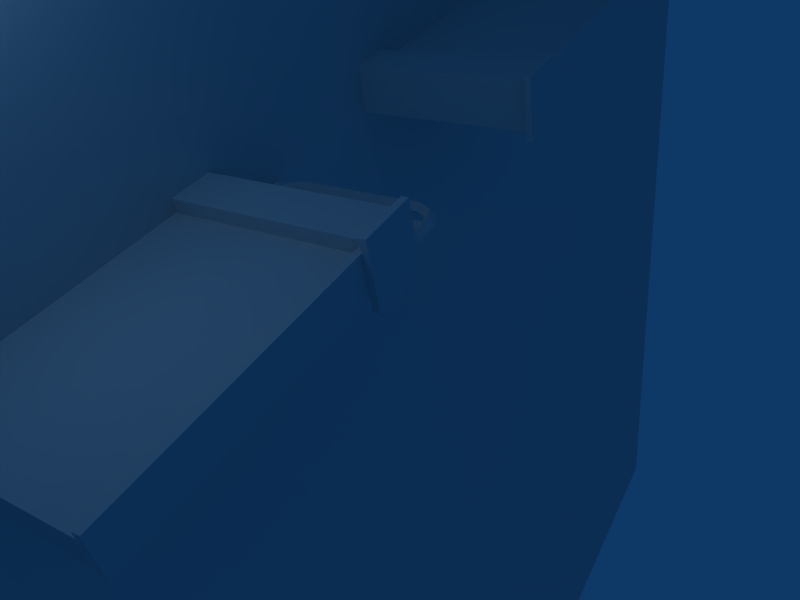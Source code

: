 # Source: stage1.blend  (saved by Blender 2.49.2; exported with 4.5.12 LTS)
import bpy
from mathutils import Matrix  # noqa: F401  (used for matrix-valued properties, if any)

bpy.ops.wm.read_factory_settings(use_empty=True)
scene = bpy.context.scene
scene.name = 'Scene'

# ---- collections
col_collection_1 = bpy.data.collections.new('Collection 1'); scene.collection.children.link(col_collection_1)

# ---- materials (node trees are filled in below, after node groups)
mat_material = bpy.data.materials.new('Material')
mat_material.alpha_threshold = 0.0
mat_material.roughness = 0.5
mat_material.line_color = (0.0, 0.0, 0.0, 1.0)
mat_material_001 = bpy.data.materials.new('Material.001')
mat_material_001.alpha_threshold = 0.0
mat_material_001.roughness = 0.5
mat_material_001.line_color = (0.0, 0.0, 0.0, 1.0)
mat_material_002 = bpy.data.materials.new('Material.002')
mat_material_002.alpha_threshold = 0.0
mat_material_002.roughness = 0.5
mat_material_002.line_color = (0.0, 0.0, 0.0, 1.0)
mat_material_004 = bpy.data.materials.new('Material.004')
mat_material_004.alpha_threshold = 0.0
mat_material_004.roughness = 0.5
mat_material_004.line_color = (0.0, 0.0, 0.0, 1.0)
mat_material_005 = bpy.data.materials.new('Material.005')
mat_material_005.alpha_threshold = 0.0
mat_material_005.roughness = 0.5
mat_material_005.line_color = (0.0, 0.0, 0.0, 1.0)

# ---- material node trees

# ---- world
world_world = bpy.data.worlds.new('World'); scene.world = world_world
world_world.color = (0.05656, 0.2208, 0.4)
world_world.use_sun_shadow = False
world_world.sun_shadow_jitter_overblur = 0.0
world_world.cycles.sampling_method = 'MANUAL'
world_world.cycles.sample_map_resolution = 256

# ---- cameras
cam_camera = bpy.data.cameras.new('Camera')
cam_camera.passepartout_alpha = 0.2
cam_camera.clip_end = 100.0
cam_camera.lens = 35.0
cam_camera.ortho_scale = 7.314
cam_camera.show_passepartout = False
cam_camera.show_safe_areas = True
cam_camera.dof.focus_distance = 0.0
cam_camera.dof.aperture_fstop = 128.0

# ---- lights
light_spot = bpy.data.lights.new('Spot', 'POINT')
light_spot.transmission_factor = 0.0
light_spot.cutoff_distance = 30.0
light_spot.energy = 100.0
light_spot.shadow_buffer_clip_start = 1.001
light_spot.shadow_soft_size = 1.0
light_spot.shadow_maximum_resolution = 0.006
light_spot.use_absolute_resolution = True
light_spot.cycles.use_multiple_importance_sampling = False

# ---- meshes
me_plane = bpy.data.meshes.new('Plane')
me_plane.from_pydata([(1.0, 1.0, 0.0), (1.0, -1.0, 0.0), (-1.0, -1.0, 0.0), (-1.0, 1.0, 0.0)], [], [(0, 3, 2, 1)])
_uv = me_plane.uv_layers.new(name='UVTex')
_uv.uv.foreach_set('vector', [5.96e-08, 0.0, 1.0, 0.0, 1.0, 1.0, 0.0, 1.0])
me_plane.use_remesh_preserve_volume = False
me_plane.use_remesh_preserve_attributes = False
me_plane.use_mirror_vertex_groups = False
me_plane.update()
me_gate = bpy.data.meshes.new('gate')
me_gate.from_pydata([(0.1, 2.4, 0.008579), (0.008579, 2.4, 0.1), (0.1914, 2.4, 0.1), (0.1, 2.4, 0.1914), (0.2, 2.6, 0.1914), (0.2575, 2.525, 0.1), (0.1475, 2.67, 0.1), (0.2, 2.6, 0.008579), (0.4, 2.7, 0.008579), (0.4, 2.791, 0.1), (0.4, 2.609, 0.1), (0.4, 2.7, 0.1914), (3.6, 2.7, 0.1914), (3.6, 2.609, 0.1), (3.6, 2.791, 0.1), (3.6, 2.7, 0.008579), (3.8, 2.6, 0.008579), (3.852, 2.67, 0.1), (3.743, 2.525, 0.1), (3.8, 2.6, 0.1914), (3.9, 2.4, 0.1914), (3.809, 2.4, 0.1), (3.991, 2.4, 0.1), (3.9, 2.4, 0.008579), (3.9, 0.5, 0.008579), (3.991, 0.5, 0.1), (3.809, 0.5, 0.1), (3.9, 0.5, 0.1914), (3.8, 0.3, 0.1914), (3.743, 0.375, 0.1), (3.852, 0.23, 0.1), (3.8, 0.3, 0.008579), (3.6, 0.2, 0.008579), (3.6, 0.1086, 0.1), (3.6, 0.2914, 0.1), (3.6, 0.2, 0.1914), (0.4, 0.2, 0.1914), (0.4, 0.2914, 0.1), (0.4, 0.1086, 0.1), (0.4, 0.2, 0.008579), (0.2, 0.3, 0.008579), (0.1475, 0.23, 0.1), (0.2575, 0.375, 0.1), (0.2, 0.3, 0.1914), (0.1, 0.5, 0.1914), (0.1914, 0.5, 0.1), (0.008579, 0.5, 0.1), (0.1, 0.5, 0.008579), (1.0, 0.1944, 0.008579), (0.9086, 0.1944, 0.1), (1.091, 0.1944, 0.1), (1.0, 0.1944, 0.1914), (1.0, 2.706, 0.1914), (1.091, 2.706, 0.1), (0.9086, 2.706, 0.1), (1.0, 2.706, 0.008579), (2.0, 2.706, 0.008579), (1.909, 2.706, 0.1), (2.091, 2.706, 0.1), (2.0, 2.706, 0.1914), (2.0, 0.1944, 0.1914), (2.091, 0.1944, 0.1), (1.909, 0.1944, 0.1), (2.0, 0.1944, 0.008579), (3.0, 0.1944, 0.008579), (2.909, 0.1944, 0.1), (3.091, 0.1944, 0.1), (3.0, 0.1944, 0.1914), (3.0, 2.706, 0.1914), (3.091, 2.706, 0.1), (2.909, 2.706, 0.1), (3.0, 2.706, 0.008579), (3.5, 2.706, 0.008579), (3.409, 2.706, 0.1), (3.591, 2.706, 0.1), (3.5, 2.706, 0.1914), (3.5, 0.1944, 0.1914), (3.591, 0.1944, 0.1), (3.409, 0.1944, 0.1), (3.5, 0.1944, 0.008579), (2.5, 0.1944, 0.008579), (2.409, 0.1944, 0.1), (2.591, 0.1944, 0.1), (2.5, 0.1944, 0.1914), (2.5, 2.706, 0.1914), (2.591, 2.706, 0.1), (2.409, 2.706, 0.1), (2.5, 2.706, 0.008579), (1.5, 2.706, 0.008579), (1.409, 2.706, 0.1), (1.591, 2.706, 0.1), (1.5, 2.706, 0.1914), (1.5, 0.1944, 0.1914), (1.591, 0.1944, 0.1), (1.409, 0.1944, 0.1), (1.5, 0.1944, 0.008579), (0.5, 0.1944, 0.008579), (0.4086, 0.1944, 0.1), (0.5914, 0.1944, 0.1), (0.5, 0.1944, 0.1914), (0.5, 2.706, 0.1914), (0.5914, 2.706, 0.1), (0.4086, 2.706, 0.1), (0.5, 2.706, 0.008579), (0.327, 0.1785, 0.04938), (0.3563, 0.1078, 0.04938), (0.327, 0.03708, 0.04938), (0.2563, 0.007793, 0.04938), (0.1856, 0.03708, 0.04938), (0.1563, 0.1078, 0.04938), (0.1856, 0.1785, 0.04938), (0.2563, 0.2078, 0.04938), (0.327, 0.1785, 0.1494), (0.3563, 0.1078, 0.1494), (0.327, 0.03708, 0.1494), (0.2563, 0.007793, 0.1494), (0.1856, 0.03708, 0.1494), (0.1563, 0.1078, 0.1494), (0.1856, 0.1785, 0.1494), (0.2563, 0.2078, 0.1494), (0.2563, 0.1078, 0.04938), (0.2563, 0.1078, 0.1494), (3.769, 0.1191, 0.1494), (3.769, 0.1191, 0.04938), (3.769, 0.2191, 0.1494), (3.698, 0.1898, 0.1494), (3.669, 0.1191, 0.1494), (3.698, 0.04836, 0.1494), (3.769, 0.01907, 0.1494), (3.84, 0.04836, 0.1494), (3.869, 0.1191, 0.1494), (3.84, 0.1898, 0.1494), (3.769, 0.2191, 0.04938), (3.698, 0.1898, 0.04938), (3.669, 0.1191, 0.04938), (3.698, 0.04836, 0.04938), (3.769, 0.01907, 0.04938), (3.84, 0.04836, 0.04938), (3.869, 0.1191, 0.04938), (3.84, 0.1898, 0.04938)], [], [(0, 47, 46, 1), (2, 3, 44, 45), (0, 2, 45, 47), (46, 44, 3, 1), (3, 2, 5, 4), (1, 3, 4, 6), (2, 0, 7, 5), (0, 1, 6, 7), (7, 6, 9, 8), (5, 7, 8, 10), (6, 4, 11, 9), (4, 5, 10, 11), (11, 10, 13, 12), (9, 11, 12, 14), (10, 8, 15, 13), (8, 9, 14, 15), (15, 14, 17, 16), (13, 15, 16, 18), (14, 12, 19, 17), (12, 13, 18, 19), (19, 18, 21, 20), (17, 19, 20, 22), (18, 16, 23, 21), (16, 17, 22, 23), (23, 22, 25, 24), (21, 23, 24, 26), (22, 20, 27, 25), (20, 21, 26, 27), (27, 26, 29, 28), (25, 27, 28, 30), (26, 24, 31, 29), (24, 25, 30, 31), (31, 30, 33, 32), (29, 31, 32, 34), (30, 28, 35, 33), (28, 29, 34, 35), (35, 34, 37, 36), (33, 35, 36, 38), (34, 32, 39, 37), (32, 33, 38, 39), (39, 38, 41, 40), (37, 39, 40, 42), (38, 36, 43, 41), (36, 37, 42, 43), (43, 42, 45, 44), (41, 43, 44, 46), (42, 40, 47, 45), (40, 41, 46, 47), (49, 51, 52, 54), (55, 53, 50, 48), (53, 52, 51, 50), (55, 48, 49, 54), (56, 63, 62, 57), (58, 59, 60, 61), (56, 58, 61, 63), (62, 60, 59, 57), (65, 67, 68, 70), (71, 69, 66, 64), (69, 68, 67, 66), (71, 64, 65, 70), (72, 79, 78, 73), (74, 75, 76, 77), (72, 74, 77, 79), (78, 76, 75, 73), (81, 83, 84, 86), (87, 85, 82, 80), (85, 84, 83, 82), (87, 80, 81, 86), (88, 95, 94, 89), (90, 91, 92, 93), (88, 90, 93, 95), (94, 92, 91, 89), (97, 99, 100, 102), (103, 101, 98, 96), (101, 100, 99, 98), (103, 96, 97, 102), (120, 104, 105), (121, 113, 112), (120, 105, 106), (121, 114, 113), (120, 106, 107), (121, 115, 114), (120, 107, 108), (121, 116, 115), (120, 108, 109), (121, 117, 116), (120, 109, 110), (121, 118, 117), (120, 110, 111), (121, 119, 118), (120, 111, 104), (121, 112, 119), (104, 112, 113, 105), (105, 113, 114, 106), (106, 114, 115, 107), (107, 115, 116, 108), (108, 116, 117, 109), (109, 117, 118, 110), (110, 118, 119, 111), (111, 119, 112, 104), (132, 124, 131, 139), (133, 125, 124, 132), (134, 126, 125, 133), (135, 127, 126, 134), (136, 128, 127, 135), (137, 129, 128, 136), (138, 130, 129, 137), (139, 131, 130, 138), (122, 131, 124), (123, 132, 139), (122, 124, 125), (123, 133, 132), (122, 125, 126), (123, 134, 133), (122, 126, 127), (123, 135, 134), (122, 127, 128), (123, 136, 135), (122, 128, 129), (123, 137, 136), (122, 129, 130), (123, 138, 137), (122, 130, 131), (123, 139, 138)])
_uv = me_gate.uv_layers.new(name='UVTex')
_uv.uv.foreach_set('vector', [0.9417, 0.3686, 0.9399, 0.1442, 0.9735, 0.1432, 0.9745, 0.3734, 0.3872, 0.8739, 0.3554, 0.8796, 0.3485, 0.6554, 0.3815, 0.6573, 0.9417, 0.3686, 0.91, 0.3644, 0.9072, 0.1476, 0.9399, 0.1442, 0.3148, 0.6561, 0.3485, 0.6554, 0.3554, 0.8796, 0.3225, 0.886, 0.3554, 0.8796, 0.3872, 0.8739, 0.404, 0.9003, 0.3841, 0.9266, 0.3225, 0.886, 0.3554, 0.8796, 0.3841, 0.9266, 0.3632, 0.9533, 0.91, 0.3644, 0.9417, 0.3686, 0.9156, 0.4164, 0.8946, 0.3914, 0.9417, 0.3686, 0.9745, 0.3734, 0.9376, 0.4419, 0.9156, 0.4164, 0.9156, 0.4164, 0.9376, 0.4419, 0.8705, 0.4853, 0.8644, 0.4465, 0.8946, 0.3914, 0.9156, 0.4164, 0.8644, 0.4465, 0.8613, 0.4098, 0.3632, 0.9533, 0.3841, 0.9266, 0.4379, 0.9546, 0.4328, 0.9938, 0.3841, 0.9266, 0.404, 0.9003, 0.4383, 0.9169, 0.4379, 0.9546, 0.4379, 0.9546, 0.4383, 0.9169, 0.8659, 0.9193, 0.866, 0.9539, 0.4328, 0.9938, 0.4379, 0.9546, 0.866, 0.9539, 0.866, 0.9911, 0.8613, 0.4098, 0.8644, 0.4465, 0.4325, 0.4492, 0.43, 0.4148, 0.8644, 0.4465, 0.8705, 0.4853, 0.4333, 0.4869, 0.4325, 0.4492, 0.4325, 0.4492, 0.4333, 0.4869, 0.3601, 0.456, 0.379, 0.4275, 0.43, 0.4148, 0.4325, 0.4492, 0.379, 0.4275, 0.3972, 0.4006, 0.866, 0.9911, 0.866, 0.9539, 0.9182, 0.9301, 0.9381, 0.9581, 0.866, 0.9539, 0.8659, 0.9193, 0.8989, 0.9038, 0.9182, 0.9301, 0.9182, 0.9301, 0.8989, 0.9038, 0.9157, 0.8776, 0.9486, 0.8825, 0.9381, 0.9581, 0.9182, 0.9301, 0.9486, 0.8825, 0.9829, 0.8894, 0.3972, 0.4006, 0.379, 0.4275, 0.3473, 0.3816, 0.3796, 0.375, 0.379, 0.4275, 0.3601, 0.456, 0.3136, 0.3893, 0.3473, 0.3816, 0.3473, 0.3816, 0.3136, 0.3893, 0.303, 0.1439, 0.3387, 0.1452, 0.3796, 0.375, 0.3473, 0.3816, 0.3387, 0.1452, 0.3728, 0.1489, 0.9829, 0.8894, 0.9486, 0.8825, 0.951, 0.6472, 0.9864, 0.6449, 0.9486, 0.8825, 0.9157, 0.8776, 0.9181, 0.653, 0.951, 0.6472, 0.951, 0.6472, 0.9181, 0.653, 0.8942, 0.6189, 0.9175, 0.588, 0.9864, 0.6449, 0.951, 0.6472, 0.9175, 0.588, 0.9434, 0.556, 0.3728, 0.1489, 0.3387, 0.1452, 0.3702, 0.08405, 0.3951, 0.1138, 0.3387, 0.1452, 0.303, 0.1439, 0.3431, 0.05339, 0.3702, 0.08405, 0.3702, 0.08405, 0.3431, 0.05339, 0.4275, 0.008072, 0.4322, 0.04948, 0.3951, 0.1138, 0.3702, 0.08405, 0.4322, 0.04948, 0.4374, 0.08868, 0.9434, 0.556, 0.9175, 0.588, 0.8537, 0.5562, 0.8558, 0.5146, 0.9175, 0.588, 0.8942, 0.6189, 0.8513, 0.5959, 0.8537, 0.5562, 0.8537, 0.5562, 0.8513, 0.5959, 0.4364, 0.5953, 0.4291, 0.5561, 0.8558, 0.5146, 0.8537, 0.5562, 0.4291, 0.5561, 0.4202, 0.5144, 0.4374, 0.08868, 0.4322, 0.04948, 0.8546, 0.05019, 0.8504, 0.08964, 0.4322, 0.04948, 0.4275, 0.008072, 0.8604, 0.008397, 0.8546, 0.05019, 0.8546, 0.05019, 0.8604, 0.008397, 0.9392, 0.05711, 0.9122, 0.08525, 0.8504, 0.08964, 0.8546, 0.05019, 0.9122, 0.08525, 0.8873, 0.1125, 0.4202, 0.5144, 0.4291, 0.5561, 0.3733, 0.5948, 0.3448, 0.5682, 0.4291, 0.5561, 0.4364, 0.5953, 0.3999, 0.6209, 0.3733, 0.5948, 0.3733, 0.5948, 0.3999, 0.6209, 0.3815, 0.6573, 0.3485, 0.6554, 0.3448, 0.5682, 0.3733, 0.5948, 0.3485, 0.6554, 0.3148, 0.6561, 0.8873, 0.1125, 0.9122, 0.08525, 0.9399, 0.1442, 0.9072, 0.1476, 0.9122, 0.08525, 0.9392, 0.05711, 0.9735, 0.1432, 0.9399, 0.1442, 0.7605, 0.6249, 0.797, 0.6231, 0.7955, 0.9023, 0.759, 0.9042, 0.8685, 0.8987, 0.832, 0.9005, 0.8335, 0.6213, 0.87, 0.6194, 0.832, 0.9005, 0.7955, 0.9023, 0.797, 0.6231, 0.8335, 0.6213, 0.7228, 0.9011, 0.7242, 0.6219, 0.7605, 0.6249, 0.759, 0.9042, 0.8633, 0.1143, 0.8619, 0.3886, 0.8263, 0.3856, 0.8277, 0.1113, 0.756, 0.1149, 0.7918, 0.1131, 0.7905, 0.3874, 0.7546, 0.3892, 0.7201, 0.1167, 0.756, 0.1149, 0.7546, 0.3892, 0.7187, 0.391, 0.8263, 0.3856, 0.7905, 0.3874, 0.7918, 0.1131, 0.8277, 0.1113, 0.6146, 0.6243, 0.6511, 0.6224, 0.6498, 0.9016, 0.6133, 0.9035, 0.7228, 0.898, 0.6863, 0.8998, 0.6876, 0.6206, 0.7241, 0.6187, 0.6863, 0.8998, 0.6498, 0.9016, 0.6511, 0.6224, 0.6876, 0.6206, 0.577, 0.9004, 0.5784, 0.6212, 0.6146, 0.6243, 0.6133, 0.9035, 0.2953, 0.9882, 0.01604, 0.9882, 0.01892, 0.9519, 0.2982, 0.9519, 0.2941, 0.879, 0.2961, 0.9155, 0.01689, 0.9155, 0.01487, 0.879, 0.2921, 0.8425, 0.2941, 0.879, 0.01487, 0.879, 0.01285, 0.8425, 0.01892, 0.9519, 0.01689, 0.9155, 0.2961, 0.9155, 0.2982, 0.9519, 0.5311, 0.3931, 0.4951, 0.3945, 0.5, 0.1194, 0.536, 0.1181, 0.428, 0.1221, 0.464, 0.1208, 0.4591, 0.3958, 0.4231, 0.3972, 0.464, 0.1208, 0.5, 0.1194, 0.4951, 0.3945, 0.4591, 0.3958, 0.5717, 0.1215, 0.5667, 0.3966, 0.5311, 0.3931, 0.536, 0.1181, 0.5741, 0.6189, 0.5735, 0.8981, 0.5373, 0.8952, 0.5378, 0.6159, 0.4648, 0.6198, 0.5013, 0.6179, 0.5008, 0.8971, 0.4643, 0.8991, 0.4283, 0.6218, 0.4648, 0.6198, 0.4643, 0.8991, 0.4278, 0.901, 0.5373, 0.8952, 0.5008, 0.8971, 0.5013, 0.6179, 0.5378, 0.6159, 0.6825, 0.3898, 0.646, 0.3916, 0.6474, 0.1124, 0.6839, 0.1106, 0.5744, 0.1161, 0.6109, 0.1142, 0.6094, 0.3935, 0.5729, 0.3953, 0.6109, 0.1142, 0.6474, 0.1124, 0.646, 0.3916, 0.6094, 0.3935, 0.7201, 0.1136, 0.7187, 0.3929, 0.6825, 0.3898, 0.6839, 0.1106, 0.1165, 0.3619, 0.1737, 0.3857, 0.1401, 0.4192, 0.1167, 0.2474, 0.1403, 0.3047, 0.09287, 0.3046, 0.1165, 0.3619, 0.1401, 0.4192, 0.09271, 0.4191, 0.1167, 0.2474, 0.1739, 0.2712, 0.1403, 0.3047, 0.1165, 0.3619, 0.09271, 0.4191, 0.05923, 0.3855, 0.1167, 0.2474, 0.1739, 0.2238, 0.1739, 0.2712, 0.1165, 0.3619, 0.05923, 0.3855, 0.05929, 0.3381, 0.1167, 0.2474, 0.1404, 0.1902, 0.1739, 0.2238, 0.1165, 0.3619, 0.05929, 0.3381, 0.09287, 0.3046, 0.1167, 0.2474, 0.09302, 0.1901, 0.1404, 0.1902, 0.1165, 0.3619, 0.09287, 0.3046, 0.1403, 0.3047, 0.1167, 0.2474, 0.05945, 0.2236, 0.09302, 0.1901, 0.1165, 0.3619, 0.1403, 0.3047, 0.1738, 0.3383, 0.1167, 0.2474, 0.05938, 0.271, 0.05945, 0.2236, 0.1165, 0.3619, 0.1738, 0.3383, 0.1737, 0.3857, 0.1167, 0.2474, 0.09287, 0.3046, 0.05938, 0.271, 0.1905, 0.3231, 0.2335, 0.3232, 0.2335, 0.3561, 0.1905, 0.356, 0.1905, 0.356, 0.2335, 0.3561, 0.2334, 0.389, 0.1904, 0.389, 0.1904, 0.389, 0.2334, 0.389, 0.2334, 0.4219, 0.1904, 0.4219, 0.1907, 0.1585, 0.2337, 0.1586, 0.2337, 0.1915, 0.1907, 0.1914, 0.1907, 0.1914, 0.2337, 0.1915, 0.2336, 0.2244, 0.1906, 0.2243, 0.1906, 0.2243, 0.2336, 0.2244, 0.2336, 0.2573, 0.1906, 0.2573, 0.1906, 0.2573, 0.2336, 0.2573, 0.2336, 0.2902, 0.1905, 0.2902, 0.1905, 0.2902, 0.2336, 0.2902, 0.2335, 0.3232, 0.1905, 0.3231, 0.2334, 0.5576, 0.1905, 0.5575, 0.1906, 0.5247, 0.2335, 0.5247, 0.2334, 0.5904, 0.1905, 0.5904, 0.1905, 0.5575, 0.2334, 0.5576, 0.2334, 0.6233, 0.1904, 0.6232, 0.1905, 0.5904, 0.2334, 0.5904, 0.2333, 0.6562, 0.1904, 0.6561, 0.1904, 0.6232, 0.2334, 0.6233, 0.2333, 0.689, 0.1903, 0.6889, 0.1904, 0.6561, 0.2333, 0.6562, 0.2336, 0.459, 0.1906, 0.459, 0.1907, 0.4261, 0.2336, 0.4262, 0.2335, 0.4919, 0.1906, 0.4918, 0.1906, 0.459, 0.2336, 0.459, 0.2335, 0.5247, 0.1906, 0.5247, 0.1906, 0.4918, 0.2335, 0.4919, 0.1163, 0.4764, 0.1736, 0.5002, 0.14, 0.5336, 0.1162, 0.5909, 0.0924, 0.6481, 0.05892, 0.6145, 0.1163, 0.4764, 0.14, 0.5336, 0.09256, 0.5336, 0.1162, 0.5909, 0.1398, 0.6481, 0.0924, 0.6481, 0.1163, 0.4764, 0.09256, 0.5336, 0.05907, 0.5, 0.1162, 0.5909, 0.1734, 0.6146, 0.1398, 0.6481, 0.1163, 0.4764, 0.05907, 0.5, 0.05914, 0.4526, 0.1162, 0.5909, 0.1735, 0.5672, 0.1734, 0.6146, 0.1163, 0.4764, 0.05914, 0.4526, 0.09271, 0.4191, 0.1162, 0.5909, 0.14, 0.5336, 0.1735, 0.5672, 0.1163, 0.4764, 0.09271, 0.4191, 0.1401, 0.4192, 0.1162, 0.5909, 0.09256, 0.5336, 0.14, 0.5336, 0.1163, 0.4764, 0.1401, 0.4192, 0.1736, 0.4527, 0.1162, 0.5909, 0.05898, 0.5671, 0.09256, 0.5336, 0.1163, 0.4764, 0.1736, 0.4527, 0.1736, 0.5002, 0.1162, 0.5909, 0.05892, 0.6145, 0.05898, 0.5671])
me_gate.materials.append(mat_material)
me_gate.use_remesh_preserve_volume = False
me_gate.use_remesh_preserve_attributes = False
me_gate.use_mirror_vertex_groups = False
me_gate.update()
me_wall_pillarr = bpy.data.meshes.new('wall_pillarR')
me_wall_pillarr.from_pydata([(1.0, 2.9, 0.1), (1.0, 0.0, 0.1), (0.3, 8.941e-08, 0.1), (0.3, 2.9, 0.1), (1.0, 2.9, 0.9), (1.0, -3.874e-07, 0.9), (0.3, 1.49e-07, 0.9), (0.3, 2.9, 0.9), (0.2, 2.9, 1.0), (1.1, 2.9, 1.0), (0.2, 2.9, 0.0), (1.1, 2.9, 0.0), (1.1, 3.0, 0.0), (0.2, 3.0, 0.0), (1.1, 3.0, 1.0), (0.2, 3.0, 1.0)], [], [(0, 1, 2, 3), (4, 7, 6, 5), (0, 4, 5, 1), (1, 5, 6, 2), (2, 6, 7, 3), (7, 4, 9, 8), (3, 7, 8, 10), (4, 0, 11, 9), (0, 3, 10, 11), (11, 10, 13, 12), (9, 11, 12, 14), (10, 8, 15, 13), (8, 9, 14, 15), (14, 12, 13, 15)])
_uv = me_wall_pillarr.uv_layers.new(name='UVTex')
_uv.uv.foreach_set('vector', [0.665, 4.647e-07, 4.1e-07, 0.0, 3.212e-07, 0.1605, 0.665, 0.1605, 0.665, 0.5045, 0.665, 0.344, 1.845e-07, 0.344, 0.0, 0.5045, 0.665, 0.6879, 0.665, 0.5045, 0.0, 0.5045, 5.467e-08, 0.6879, 0.665, 0.5213, 0.665, 0.7047, 0.8255, 0.7047, 0.8255, 0.5213, 3.212e-07, 0.1605, 1.845e-07, 0.344, 0.665, 0.344, 0.665, 0.1605, 0.8794, 0.2641, 0.6965, 0.2643, 0.67, 0.292, 0.9069, 0.292, 0.8999, 0.06091, 0.8794, 0.2641, 0.9069, 0.292, 0.9336, 0.03352, 0.6965, 0.2643, 0.6921, 0.08413, 0.665, 0.06275, 0.67, 0.292, 0.6943, 0.03524, 0.8999, 0.06091, 0.9336, 0.03352, 0.6673, 0.0, 0.9699, 0.0, 0.9585, 0.2288, 0.9886, 0.2297, 1.0, 0.0009378, 0.9336, 0.6865, 0.9336, 0.916, 0.9637, 0.9169, 0.9637, 0.6874, 0.9585, 0.2288, 0.9451, 0.4577, 0.9751, 0.4586, 0.9886, 0.2297, 0.9451, 0.4577, 0.9336, 0.6865, 0.9637, 0.6874, 0.9751, 0.4586, 0.8713, 0.5213, 0.8713, 0.292, 0.665, 0.292, 0.665, 0.5213])
me_wall_pillarr.materials.append(mat_material_001)
me_wall_pillarr.use_remesh_preserve_volume = False
me_wall_pillarr.use_remesh_preserve_attributes = False
me_wall_pillarr.use_mirror_vertex_groups = False
me_wall_pillarr.update()
me_wall = bpy.data.meshes.new('wall')
me_wall.from_pydata([(4.0, 2.8, 0.3), (4.0, 0.0, 0.3), (-1.416e-07, 8.941e-08, 0.3), (1.267e-07, 2.8, 0.3), (4.0, 2.8, 0.7), (4.0, -3.874e-07, 0.7), (-2.31e-07, 1.49e-07, 0.7), (7.451e-09, 2.8, 0.7), (0.0, 2.8, 0.8), (4.0, 2.8, 0.8), (1.49e-07, 2.8, 0.2), (4.0, 2.8, 0.2), (4.0, 2.9, 0.2), (1.49e-07, 2.9, 0.2), (4.0, 2.9, 0.8), (0.0, 2.9, 0.8)], [], [(0, 1, 2, 3), (4, 7, 6, 5), (0, 4, 5, 1), (1, 5, 6, 2), (2, 6, 7, 3), (7, 4, 9, 8), (0, 3, 10, 11), (11, 10, 13, 12), (8, 9, 14, 15), (14, 12, 13, 15), (13, 3, 15), (3, 13, 10), (7, 15, 3), (15, 7, 8), (4, 14, 9), (0, 14, 4), (12, 0, 11), (0, 12, 14)])
_uv = me_wall.uv_layers.new(name='UVTex')
_uv.uv.foreach_set('vector', [0.4944, 2.947e-08, 0.4944, 0.3461, 0.0, 0.3461, 5.831e-08, 0.0, 0.4962, 0.757, 0.001785, 0.757, 0.001785, 0.4109, 0.4962, 0.4109, 0.7045, 0.7694, 0.7045, 0.8188, 0.3585, 0.8188, 0.3585, 0.7694, 0.4944, 0.3461, 0.4962, 0.4109, 0.001785, 0.4109, 0.0, 0.3461, 0.0, 0.8188, 3.96e-07, 0.7694, 0.3461, 0.7694, 0.3461, 0.8188, 0.516, 3.684e-09, 1.0, 0.0, 0.9934, 0.0625, 0.5094, 0.0625, 0.9842, 0.3233, 0.5002, 0.3233, 0.4962, 0.2601, 0.9802, 0.2601, 0.9802, 0.2601, 0.4962, 0.2601, 0.5028, 0.1976, 0.9868, 0.1976, 0.5094, 0.0625, 0.9934, 0.0625, 0.9868, 0.125, 0.5028, 0.125, 0.9868, 0.125, 0.9868, 0.1976, 0.5028, 0.1976, 0.5028, 0.125, 0.3585, 0.8312, 0.3461, 0.8188, 0.3585, 0.757, 0.3461, 0.8188, 0.3585, 0.8312, 0.3461, 0.8312, 0.3461, 0.7694, 0.3585, 0.757, 0.3461, 0.8188, 0.3585, 0.757, 0.3461, 0.7694, 0.3461, 0.757, 0.7045, 0.8188, 0.7169, 0.8312, 0.7045, 0.8312, 0.7045, 0.7694, 0.7169, 0.8312, 0.7045, 0.8188, 0.7169, 0.757, 0.7045, 0.7694, 0.7045, 0.757, 0.7045, 0.7694, 0.7169, 0.757, 0.7169, 0.8312])
me_wall.materials.append(mat_material_002)
me_wall.use_remesh_preserve_volume = False
me_wall.use_remesh_preserve_attributes = False
me_wall.use_mirror_vertex_groups = False
me_wall.update()
me_wall_pillarl = bpy.data.meshes.new('wall_pillarL')
me_wall_pillarl.from_pydata([(0.7, 2.9, 0.1), (0.7, 0.0, 0.1), (-1.416e-07, 8.941e-08, 0.1), (1.267e-07, 2.9, 0.1), (0.7, 2.9, 0.9), (0.7, -3.874e-07, 0.9), (-2.31e-07, 1.49e-07, 0.9), (7.451e-09, 2.9, 0.9), (-0.1, 2.9, 1.0), (0.8, 2.9, 1.0), (-0.1, 2.9, 0.0), (0.8, 2.9, 0.0), (0.8, 3.0, 0.0), (-0.1, 3.0, 0.0), (0.8, 3.0, 1.0), (-0.1, 3.0, 1.0)], [], [(0, 1, 2, 3), (4, 7, 6, 5), (0, 4, 5, 1), (1, 5, 6, 2), (2, 6, 7, 3), (7, 4, 9, 8), (3, 7, 8, 10), (4, 0, 11, 9), (0, 3, 10, 11), (11, 10, 13, 12), (9, 11, 12, 14), (10, 8, 15, 13), (8, 9, 14, 15), (14, 12, 13, 15)])
_uv = me_wall_pillarl.uv_layers.new(name='UVTex')
_uv.uv.foreach_set('vector', [0.7241, 0.1748, 2.019e-08, 0.1748, 0.0, 1.938e-07, 0.7241, 0.0, 0.7241, 0.3745, 0.7241, 0.5493, 1.171e-07, 0.5493, 2.019e-08, 0.3745, 0.7241, 0.1748, 0.7241, 0.3745, 2.019e-08, 0.3745, 2.019e-08, 0.1748, 0.9138, 0.2741, 0.9138, 0.4909, 0.7241, 0.4909, 0.7241, 0.2741, 8.48e-08, 0.7491, 1.171e-07, 0.5493, 0.7241, 0.5493, 0.7241, 0.7491, 0.755, 0.2414, 0.9486, 0.2436, 0.9795, 0.2741, 0.7241, 0.271, 0.755, 0.03051, 0.755, 0.2414, 0.7241, 0.271, 0.7241, 0.0, 0.9486, 0.2436, 0.9486, 0.03267, 0.9795, 0.003066, 0.9795, 0.2741, 0.9486, 0.03267, 0.755, 0.03051, 0.7241, 0.0, 0.9795, 0.003066, 1.0, 0.773, 0.818, 0.7817, 0.8174, 0.7577, 0.9993, 0.7491, 0.4539, 0.801, 0.2717, 0.801, 0.271, 0.7771, 0.4533, 0.7771, 0.818, 0.7817, 0.6359, 0.7923, 0.6353, 0.7684, 0.8174, 0.7577, 0.6359, 0.7923, 0.4539, 0.801, 0.4533, 0.7771, 0.6353, 0.7684, 0.271, 0.993, 6.057e-09, 0.993, 0.0, 0.7491, 0.271, 0.7491])
me_wall_pillarl.materials.append(mat_material_004)
me_wall_pillarl.use_remesh_preserve_volume = False
me_wall_pillarl.use_remesh_preserve_attributes = False
me_wall_pillarl.use_mirror_vertex_groups = False
me_wall_pillarl.update()
me_wall_002 = bpy.data.meshes.new('wall.002')
me_wall_002.from_pydata([(4.0, 2.8, 0.3), (4.0, 0.0, 0.3), (-1.416e-07, 8.941e-08, 0.3), (1.267e-07, 2.8, 0.3), (4.0, 2.8, 0.7), (4.0, -3.874e-07, 0.7), (-2.31e-07, 1.49e-07, 0.7), (7.451e-09, 2.8, 0.7), (0.0, 2.8, 0.8), (4.0, 2.8, 0.8), (1.49e-07, 2.8, 0.2), (4.0, 2.8, 0.2), (4.0, 2.9, 0.2), (1.49e-07, 2.9, 0.2), (4.0, 2.9, 0.8), (0.0, 2.9, 0.8)], [], [(0, 1, 2, 3), (4, 7, 6, 5), (0, 4, 5, 1), (1, 5, 6, 2), (2, 6, 7, 3), (7, 4, 9, 8), (0, 3, 10, 11), (11, 10, 13, 12), (8, 9, 14, 15), (14, 12, 13, 15), (13, 3, 15), (3, 13, 10), (7, 15, 3), (15, 7, 8), (4, 14, 9), (0, 14, 4), (12, 0, 11), (0, 12, 14)])
_uv = me_wall_002.uv_layers.new(name='UVTex')
_uv.uv.foreach_set('vector', [0.4944, 2.947e-08, 0.4944, 0.3461, 0.0, 0.3461, 5.831e-08, 0.0, 0.4962, 0.757, 0.001785, 0.757, 0.001785, 0.4109, 0.4962, 0.4109, 0.7045, 0.7694, 0.7045, 0.8188, 0.3585, 0.8188, 0.3585, 0.7694, 0.4944, 0.3461, 0.4962, 0.4109, 0.001785, 0.4109, 0.0, 0.3461, 0.0, 0.8188, 3.96e-07, 0.7694, 0.3461, 0.7694, 0.3461, 0.8188, 0.516, 3.684e-09, 1.0, 0.0, 0.9934, 0.0625, 0.5094, 0.0625, 0.9842, 0.3233, 0.5002, 0.3233, 0.4962, 0.2601, 0.9802, 0.2601, 0.9802, 0.2601, 0.4962, 0.2601, 0.5028, 0.1976, 0.9868, 0.1976, 0.5094, 0.0625, 0.9934, 0.0625, 0.9868, 0.125, 0.5028, 0.125, 0.9868, 0.125, 0.9868, 0.1976, 0.5028, 0.1976, 0.5028, 0.125, 0.3585, 0.8312, 0.3461, 0.8188, 0.3585, 0.757, 0.3461, 0.8188, 0.3585, 0.8312, 0.3461, 0.8312, 0.3461, 0.7694, 0.3585, 0.757, 0.3461, 0.8188, 0.3585, 0.757, 0.3461, 0.7694, 0.3461, 0.757, 0.7045, 0.8188, 0.7169, 0.8312, 0.7045, 0.8312, 0.7045, 0.7694, 0.7169, 0.8312, 0.7045, 0.8188, 0.7169, 0.757, 0.7045, 0.7694, 0.7045, 0.757, 0.7045, 0.7694, 0.7169, 0.757, 0.7169, 0.8312])
me_wall_002.materials.append(mat_material_005)
me_wall_002.use_remesh_preserve_volume = False
me_wall_002.use_remesh_preserve_attributes = False
me_wall_002.use_mirror_vertex_groups = False
me_wall_002.update()

# ---- objects
ob_plane = bpy.data.objects.new('Plane', me_plane)
ob_gate = bpy.data.objects.new('gate', me_gate)
ob_lamp = bpy.data.objects.new('Lamp', light_spot)
ob_camera = bpy.data.objects.new('Camera', cam_camera)
ob_wall_pillarr = bpy.data.objects.new('wall_pillarR', me_wall_pillarr)
ob_wall = bpy.data.objects.new('wall', me_wall)
ob_wall_pillarl = bpy.data.objects.new('wall_pillarL', me_wall_pillarl)
ob_wall_001 = bpy.data.objects.new('wall.001', me_wall_002)

# ---- transforms, parenting, visibility, modifiers, constraints
ob_plane.location = (-0.9999, 6.076e-05, -9.325)
ob_plane.rotation_euler = (-1.571, -0.0, 0.0)
ob_plane.scale = (20.0, 20.0, 20.0)
ob_plane.lock_rotations_4d = False
ob_plane.empty_display_type = 'ARROWS'
ob_plane.lineart.crease_threshold = 0.0
ob_gate.location = (0.0, 0.0, 0.0)
ob_gate.lock_rotations_4d = False
ob_gate.empty_display_type = 'ARROWS'
ob_gate.color = (0.0, 0.0, 0.0, 1.0)
ob_gate.lineart.crease_threshold = 0.0
ob_lamp.location = (4.076, 1.005, 5.904)
ob_lamp.rotation_euler = (0.6503, 0.05522, 1.866)
ob_lamp.lock_rotations_4d = False
ob_lamp.empty_display_type = 'ARROWS'
ob_lamp.color = (0.0, 0.0, 0.0, 0.0)
ob_lamp.lineart.crease_threshold = 0.0
ob_camera.location = (7.481, 7.312, 5.344)
ob_camera.rotation_euler = (0.9175, 0.1372, 2.107)
ob_camera.lock_rotations_4d = False
ob_camera.empty_display_type = 'ARROWS'
ob_camera.color = (0.0, 0.0, 0.0, 0.0)
ob_camera.display_type = 'WIRE'
ob_camera.lineart.crease_threshold = 0.0
ob_wall_pillarr.location = (1.0, 0.0, 0.0)
ob_wall_pillarr.lock_rotations_4d = False
ob_wall_pillarr.empty_display_type = 'ARROWS'
ob_wall_pillarr.color = (0.0, 0.0, 0.0, 1.0)
ob_wall_pillarr.lineart.crease_threshold = 0.0
ob_wall.location = (2.0, 0.0, 0.0)
ob_wall.lock_rotations_4d = False
ob_wall.empty_display_type = 'ARROWS'
ob_wall.color = (0.0, 0.0, 0.0, 1.0)
ob_wall.lineart.crease_threshold = 0.0
ob_wall_pillarl.location = (-3.0, 0.0, 0.0)
ob_wall_pillarl.lock_rotations_4d = False
ob_wall_pillarl.empty_display_type = 'ARROWS'
ob_wall_pillarl.color = (0.0, 0.0, 0.0, 1.0)
ob_wall_pillarl.lineart.crease_threshold = 0.0
ob_wall_001.location = (-7.0, 0.0, 0.0)
ob_wall_001.lock_rotations_4d = False
ob_wall_001.empty_display_type = 'ARROWS'
ob_wall_001.color = (0.0, 0.0, 0.0, 1.0)
ob_wall_001.lineart.crease_threshold = 0.0

# ---- collection membership
col_collection_1.objects.link(ob_plane)
col_collection_1.objects.link(ob_gate)
col_collection_1.objects.link(ob_lamp)
col_collection_1.objects.link(ob_camera)
col_collection_1.objects.link(ob_wall_pillarr)
col_collection_1.objects.link(ob_wall)
col_collection_1.objects.link(ob_wall_pillarl)
col_collection_1.objects.link(ob_wall_001)

# ---- scene / render settings (as saved in the file)
scene.camera = ob_camera
scene.frame_start = 1; scene.frame_end = 250; scene.frame_set(1)
scene.render.engine = 'BLENDER_EEVEE_NEXT'
scene.render.image_settings.file_format = 'JPEG'
scene.render.image_settings.color_mode = 'RGB'
scene.render.image_settings.compression = 90
scene.render.resolution_x = 800
scene.render.resolution_y = 600
scene.render.pixel_aspect_x = 100.0
scene.render.pixel_aspect_y = 100.0
scene.render.fps = 25
scene.render.dither_intensity = 0.0
scene.render.use_compositing = False
scene.render.use_sequencer = False
scene.render.bake_margin = 8
scene.render.bake_bias = 0.0
scene.render.use_stamp_time = False
scene.render.use_stamp_date = False
scene.render.use_stamp_frame = False
scene.render.use_stamp_camera = False
scene.render.use_stamp_scene = False
scene.render.use_stamp_filename = False
scene.render.use_stamp_render_time = False
scene.render.stamp_font_size = 0
scene.cycles.use_denoising = False
scene.cycles.samples = 10
scene.cycles.sampling_pattern = 'TABULATED_SOBOL'
scene.cycles.light_sampling_threshold = 0.0
scene.cycles.use_adaptive_sampling = False
scene.cycles.use_light_tree = False
scene.cycles.blur_glossy = 0.0
scene.cycles.volume_bounces = 1
scene.cycles.pixel_filter_type = 'GAUSSIAN'
scene.cycles.sample_clamp_indirect = 0.0
scene.view_settings.view_transform = 'Raw'
bpy.context.view_layer.update()
